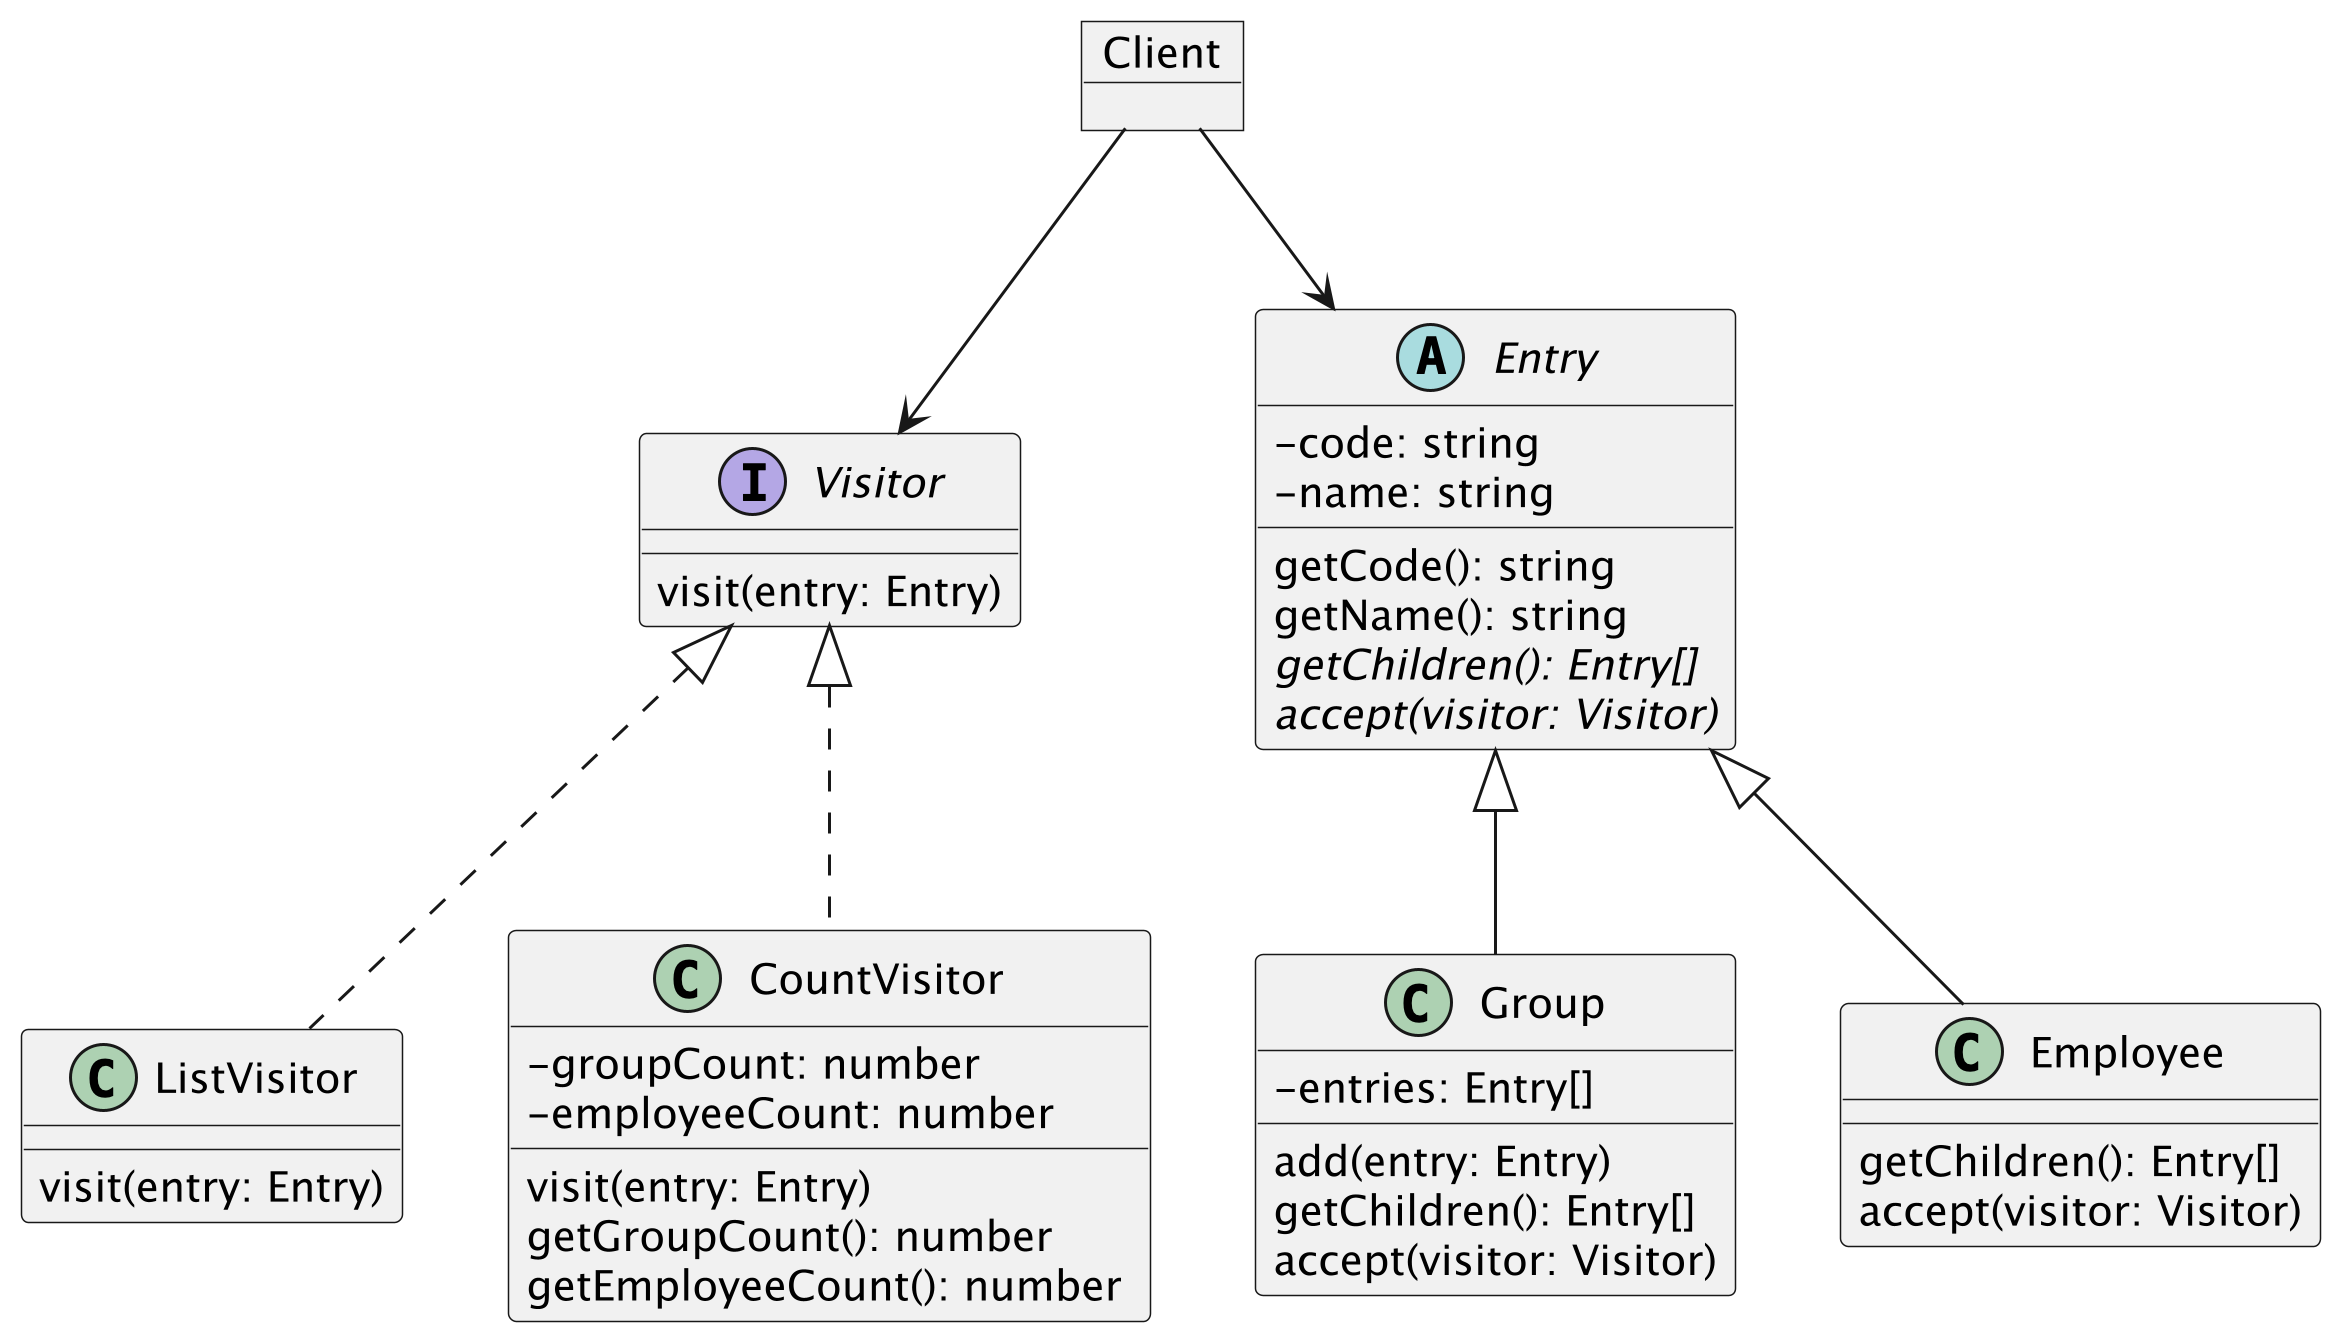

The diagram above was rendered by PlantUML. Its source (embedded in the PNG):
@startuml image1
skinparam classAttributeIconSize 0
scale 3

interface Visitor {
    visit(entry: Entry)
}

class ListVisitor {
    visit(entry: Entry)
}

class CountVisitor {
    - groupCount: number
    - employeeCount: number

    visit(entry: Entry)
    getGroupCount(): number
    getEmployeeCount(): number
}

abstract class Entry {
    - code: string
    - name: string
    getCode(): string
    getName(): string
    {abstract}getChildren(): Entry[]
    {abstract}accept(visitor: Visitor)
}

class Group {
    - entries: Entry[]
    add(entry: Entry)
    getChildren(): Entry[]
    accept(visitor: Visitor)
}

class Employee {
    getChildren(): Entry[]
    accept(visitor: Visitor)
}

object Client

Visitor <|.. ListVisitor
Visitor <|.. CountVisitor
Entry <|-- Group
Entry <|-- Employee
Client --> Visitor
Client --> Entry

@enduml